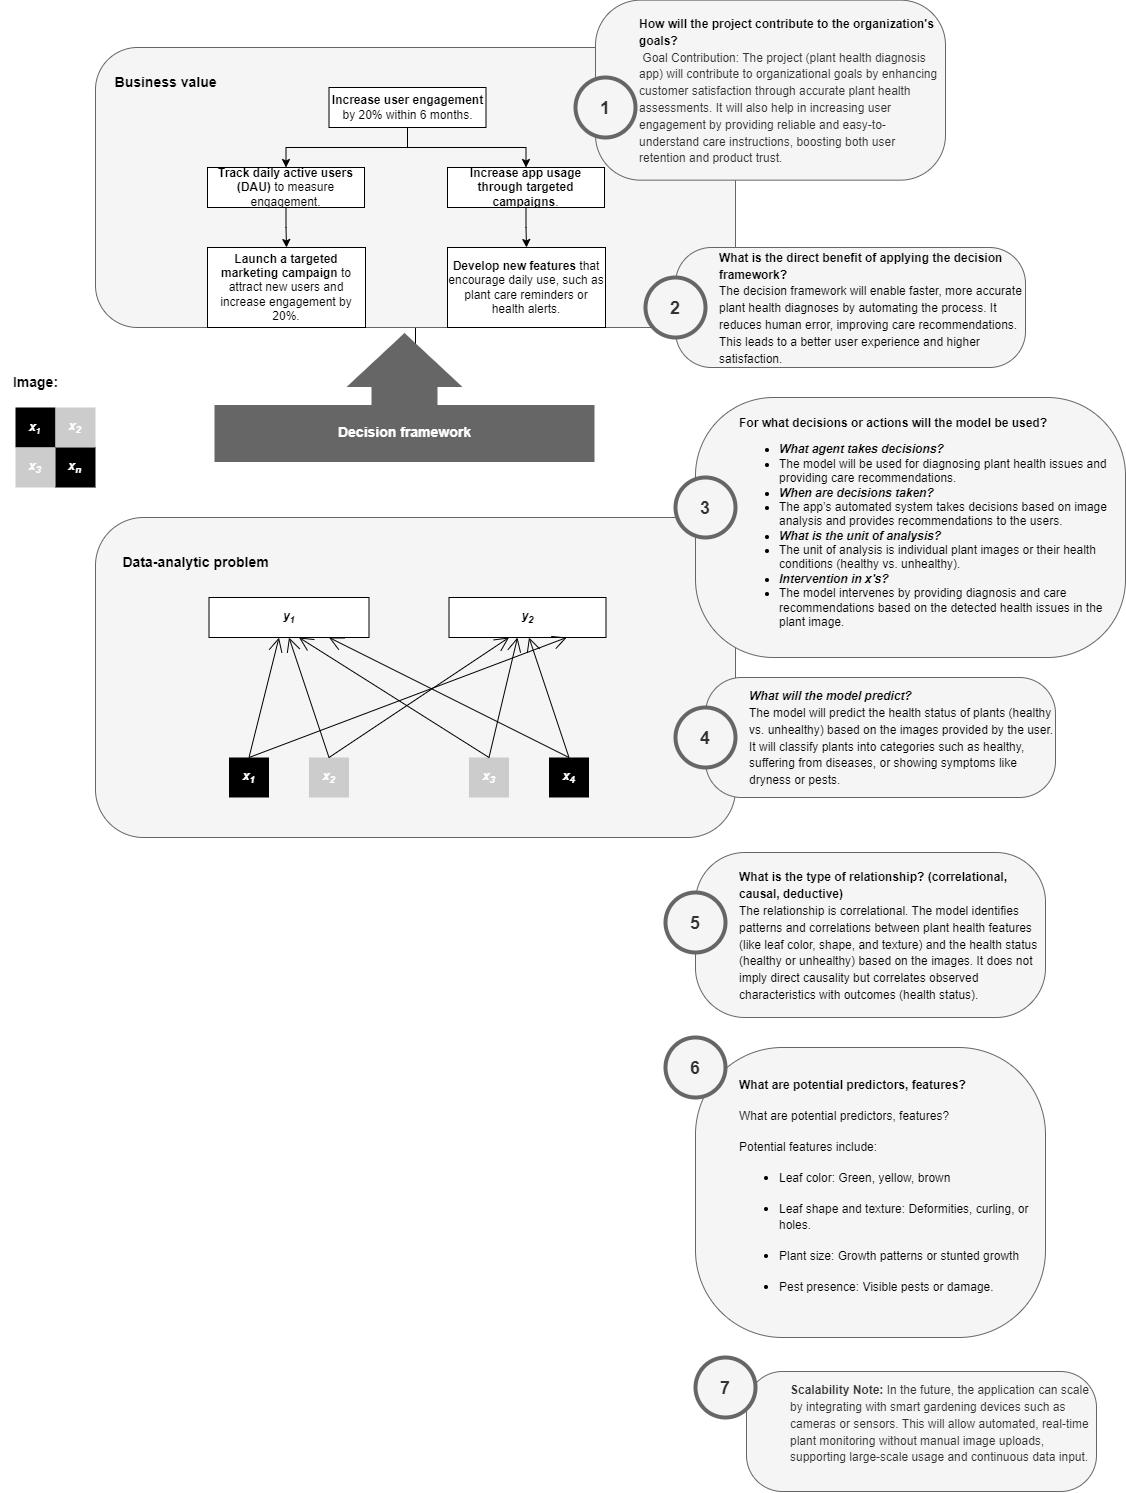

The diagram above was exported from draw.io. Its source (the exported page's mxGraphModel, read from the mxfile embedded in the PNG):
<mxGraphModel dx="1042" dy="1145" grid="1" gridSize="10" guides="1" tooltips="1" connect="1" arrows="1" fold="1" page="1" pageScale="1" pageWidth="827" pageHeight="583" math="0" shadow="0">
  <root>
    <mxCell id="0" />
    <mxCell id="1" parent="0" />
    <mxCell id="13" value="" style="rounded=1;whiteSpace=wrap;html=1;fillColor=#f5f5f5;fontColor=#333333;strokeColor=#666666;" parent="1" vertex="1">
      <mxGeometry x="240" y="500" width="640" height="320" as="geometry" />
    </mxCell>
    <mxCell id="UKT-Swq_rq_BO0FwapJp-109" style="edgeStyle=orthogonalEdgeStyle;rounded=0;orthogonalLoop=1;jettySize=auto;html=1;exitX=0.5;exitY=1;exitDx=0;exitDy=0;" edge="1" parent="1" source="2" target="14">
      <mxGeometry relative="1" as="geometry" />
    </mxCell>
    <mxCell id="2" value="" style="rounded=1;whiteSpace=wrap;html=1;fillColor=#f5f5f5;strokeColor=#666666;fontColor=#333333;" parent="1" vertex="1">
      <mxGeometry x="240" y="30" width="640" height="280" as="geometry" />
    </mxCell>
    <mxCell id="16" style="edgeStyle=orthogonalEdgeStyle;rounded=0;orthogonalLoop=1;jettySize=auto;html=1;" parent="1" source="3" target="8" edge="1">
      <mxGeometry relative="1" as="geometry" />
    </mxCell>
    <mxCell id="17" style="edgeStyle=orthogonalEdgeStyle;rounded=0;orthogonalLoop=1;jettySize=auto;html=1;" parent="1" source="3" target="9" edge="1">
      <mxGeometry relative="1" as="geometry" />
    </mxCell>
    <mxCell id="3" value="&lt;strong data-end=&quot;78&quot; data-start=&quot;50&quot;&gt;Increase user engagement&lt;/strong&gt; by 20% within 6 months." style="rounded=0;whiteSpace=wrap;html=1;" parent="1" vertex="1">
      <mxGeometry x="473.5" y="70" width="157" height="40" as="geometry" />
    </mxCell>
    <mxCell id="18" style="edgeStyle=orthogonalEdgeStyle;rounded=0;orthogonalLoop=1;jettySize=auto;html=1;entryX=0.5;entryY=0;entryDx=0;entryDy=0;" parent="1" source="8" target="10" edge="1">
      <mxGeometry relative="1" as="geometry" />
    </mxCell>
    <mxCell id="8" value="&lt;strong data-end=&quot;54&quot; data-start=&quot;20&quot;&gt;Track daily active users (DAU)&lt;/strong&gt; to measure engagement." style="rounded=0;whiteSpace=wrap;html=1;" parent="1" vertex="1">
      <mxGeometry x="352" y="150" width="157" height="40" as="geometry" />
    </mxCell>
    <mxCell id="22" value="" style="edgeStyle=orthogonalEdgeStyle;rounded=0;orthogonalLoop=1;jettySize=auto;html=1;" parent="1" source="9" target="11" edge="1">
      <mxGeometry relative="1" as="geometry" />
    </mxCell>
    <mxCell id="9" value="&lt;strong data-end=&quot;72&quot; data-start=&quot;23&quot;&gt;Increase app usage through targeted campaigns&lt;/strong&gt;." style="rounded=0;whiteSpace=wrap;html=1;" parent="1" vertex="1">
      <mxGeometry x="592" y="150" width="157" height="40" as="geometry" />
    </mxCell>
    <mxCell id="10" value="&lt;strong data-end=&quot;61&quot; data-start=&quot;21&quot;&gt;Launch a targeted marketing campaign&lt;/strong&gt; to attract new users and increase engagement by 20%." style="rounded=0;whiteSpace=wrap;html=1;" parent="1" vertex="1">
      <mxGeometry x="352" y="230" width="158" height="80" as="geometry" />
    </mxCell>
    <mxCell id="11" value="&lt;strong data-end=&quot;45&quot; data-start=&quot;21&quot;&gt;Develop new features&lt;/strong&gt; that encourage daily use, such as plant care reminders or health alerts." style="rounded=0;whiteSpace=wrap;html=1;" parent="1" vertex="1">
      <mxGeometry x="592" y="230" width="158" height="80" as="geometry" />
    </mxCell>
    <mxCell id="14" value="" style="html=1;shadow=0;dashed=0;align=center;verticalAlign=middle;shape=mxgraph.arrows2.calloutArrow;dy=33;dx=54;notch=57;arrowHead=25;rotation=-90;fillColor=#666666;strokeColor=none;" parent="1" vertex="1">
      <mxGeometry x="484.49" y="190" width="129.01" height="380" as="geometry" />
    </mxCell>
    <mxCell id="23" value="&lt;b&gt;&lt;i&gt;y&lt;sub&gt;1&lt;/sub&gt;&lt;/i&gt;&lt;/b&gt;" style="rounded=0;whiteSpace=wrap;html=1;" parent="1" vertex="1">
      <mxGeometry x="353.5" y="580" width="160" height="40" as="geometry" />
    </mxCell>
    <mxCell id="24" value="&lt;i style=&quot;border-color: var(--border-color);&quot;&gt;&lt;b style=&quot;border-color: var(--border-color);&quot;&gt;y&lt;sub&gt;2&lt;/sub&gt;&lt;/b&gt;&lt;/i&gt;" style="rounded=0;whiteSpace=wrap;html=1;" parent="1" vertex="1">
      <mxGeometry x="593.5" y="580" width="157" height="40" as="geometry" />
    </mxCell>
    <mxCell id="25" value="&lt;font color=&quot;#ffffff&quot;&gt;&lt;b&gt;&lt;i&gt;x&lt;sub&gt;1&lt;/sub&gt;&lt;/i&gt;&lt;/b&gt;&lt;/font&gt;" style="rounded=0;whiteSpace=wrap;html=1;fillColor=#000000;strokeColor=none;" parent="1" vertex="1">
      <mxGeometry x="373.5" y="740" width="40" height="40" as="geometry" />
    </mxCell>
    <mxCell id="49" value="" style="endArrow=open;endFill=1;endSize=12;html=1;rounded=0;exitX=0.5;exitY=0;exitDx=0;exitDy=0;" parent="1" source="25" edge="1">
      <mxGeometry width="160" relative="1" as="geometry">
        <mxPoint x="523.5" y="500" as="sourcePoint" />
        <mxPoint x="423.5" y="620" as="targetPoint" />
      </mxGeometry>
    </mxCell>
    <mxCell id="53" value="&lt;font color=&quot;#ffffff&quot;&gt;&lt;b&gt;&lt;i&gt;x&lt;sub&gt;2&lt;/sub&gt;&lt;/i&gt;&lt;/b&gt;&lt;/font&gt;" style="rounded=0;whiteSpace=wrap;html=1;fillColor=#CCCCCC;strokeColor=none;" parent="1" vertex="1">
      <mxGeometry x="453.5" y="740" width="40" height="40" as="geometry" />
    </mxCell>
    <mxCell id="55" value="&lt;font color=&quot;#ffffff&quot;&gt;&lt;b&gt;&lt;i&gt;x&lt;sub&gt;3&lt;/sub&gt;&lt;/i&gt;&lt;/b&gt;&lt;/font&gt;" style="rounded=0;whiteSpace=wrap;html=1;fillColor=#CCCCCC;strokeColor=none;" parent="1" vertex="1">
      <mxGeometry x="613.5" y="740" width="40" height="40" as="geometry" />
    </mxCell>
    <mxCell id="56" value="&lt;font color=&quot;#ffffff&quot;&gt;&lt;b&gt;&lt;i&gt;x&lt;sub&gt;4&lt;/sub&gt;&lt;/i&gt;&lt;/b&gt;&lt;/font&gt;" style="rounded=0;whiteSpace=wrap;html=1;fillColor=#000000;strokeColor=none;" parent="1" vertex="1">
      <mxGeometry x="693.5" y="740" width="40" height="40" as="geometry" />
    </mxCell>
    <mxCell id="59" value="" style="endArrow=open;endFill=1;endSize=12;html=1;rounded=0;entryX=0.5;entryY=1;entryDx=0;entryDy=0;" parent="1" target="23" edge="1">
      <mxGeometry width="160" relative="1" as="geometry">
        <mxPoint x="473.5" y="740" as="sourcePoint" />
        <mxPoint x="443.5" y="630" as="targetPoint" />
      </mxGeometry>
    </mxCell>
    <mxCell id="63" value="" style="endArrow=open;endFill=1;endSize=12;html=1;rounded=0;exitX=0.5;exitY=0;exitDx=0;exitDy=0;entryX=0.5;entryY=1;entryDx=0;entryDy=0;" parent="1" source="56" edge="1">
      <mxGeometry width="160" relative="1" as="geometry">
        <mxPoint x="713.5" y="660" as="sourcePoint" />
        <mxPoint x="673.5" y="620" as="targetPoint" />
      </mxGeometry>
    </mxCell>
    <mxCell id="64" value="" style="endArrow=open;endFill=1;endSize=12;html=1;rounded=0;exitX=0.5;exitY=0;exitDx=0;exitDy=0;" parent="1" source="55" edge="1">
      <mxGeometry width="160" relative="1" as="geometry">
        <mxPoint x="632" y="660" as="sourcePoint" />
        <mxPoint x="662" y="620" as="targetPoint" />
      </mxGeometry>
    </mxCell>
    <mxCell id="65" value="" style="endArrow=open;endFill=1;endSize=12;html=1;rounded=0;exitX=0.5;exitY=0;exitDx=0;exitDy=0;entryX=0.75;entryY=1;entryDx=0;entryDy=0;" parent="1" source="25" target="24" edge="1">
      <mxGeometry width="160" relative="1" as="geometry">
        <mxPoint x="393.5" y="660" as="sourcePoint" />
        <mxPoint x="683.5" y="640" as="targetPoint" />
      </mxGeometry>
    </mxCell>
    <mxCell id="68" value="" style="endArrow=open;endFill=1;endSize=12;html=1;rounded=0;exitX=0.5;exitY=0;exitDx=0;exitDy=0;" parent="1" source="56" edge="1">
      <mxGeometry width="160" relative="1" as="geometry">
        <mxPoint x="723.5" y="670" as="sourcePoint" />
        <mxPoint x="473.5" y="620" as="targetPoint" />
      </mxGeometry>
    </mxCell>
    <mxCell id="69" value="" style="endArrow=open;endFill=1;endSize=12;html=1;rounded=0;exitX=0.5;exitY=0;exitDx=0;exitDy=0;" parent="1" source="53" edge="1">
      <mxGeometry width="160" relative="1" as="geometry">
        <mxPoint x="543.5" y="700" as="sourcePoint" />
        <mxPoint x="653.5" y="620" as="targetPoint" />
      </mxGeometry>
    </mxCell>
    <mxCell id="70" value="" style="endArrow=open;endFill=1;endSize=12;html=1;rounded=0;" parent="1" edge="1">
      <mxGeometry width="160" relative="1" as="geometry">
        <mxPoint x="633.5" y="740" as="sourcePoint" />
        <mxPoint x="443.5" y="620" as="targetPoint" />
      </mxGeometry>
    </mxCell>
    <mxCell id="82" value="&lt;font color=&quot;#ffffff&quot;&gt;&lt;b&gt;&lt;i&gt;x&lt;span style=&quot;font-size: 10px;&quot;&gt;&lt;sub&gt;1&lt;/sub&gt;&lt;/span&gt;&lt;/i&gt;&lt;/b&gt;&lt;/font&gt;" style="rounded=0;whiteSpace=wrap;html=1;fillColor=#000000;strokeColor=none;" parent="1" vertex="1">
      <mxGeometry x="160" y="390" width="40" height="40" as="geometry" />
    </mxCell>
    <mxCell id="83" value="&lt;font color=&quot;#ffffff&quot;&gt;&lt;b&gt;&lt;i&gt;x&lt;sub&gt;2&lt;/sub&gt;&lt;/i&gt;&lt;/b&gt;&lt;/font&gt;" style="rounded=0;whiteSpace=wrap;html=1;fillColor=#CCCCCC;strokeColor=none;" parent="1" vertex="1">
      <mxGeometry x="200" y="390" width="40" height="40" as="geometry" />
    </mxCell>
    <mxCell id="84" value="&lt;font color=&quot;#ffffff&quot;&gt;&lt;b&gt;&lt;i&gt;x&lt;sub&gt;3&lt;/sub&gt;&lt;/i&gt;&lt;/b&gt;&lt;/font&gt;" style="rounded=0;whiteSpace=wrap;html=1;fillColor=#CCCCCC;strokeColor=none;" parent="1" vertex="1">
      <mxGeometry x="160" y="430" width="40" height="40" as="geometry" />
    </mxCell>
    <mxCell id="85" value="&lt;font color=&quot;#ffffff&quot;&gt;&lt;b&gt;&lt;i&gt;x&lt;sub&gt;n&lt;/sub&gt;&lt;/i&gt;&lt;/b&gt;&lt;/font&gt;" style="rounded=0;whiteSpace=wrap;html=1;fillColor=#000000;strokeColor=none;" parent="1" vertex="1">
      <mxGeometry x="200" y="430" width="40" height="40" as="geometry" />
    </mxCell>
    <mxCell id="86" value="&lt;b&gt;&lt;font style=&quot;font-size: 14px;&quot;&gt;Image:&lt;/font&gt;&lt;/b&gt;" style="text;html=1;align=center;verticalAlign=middle;resizable=0;points=[];autosize=1;strokeColor=none;fillColor=none;" parent="1" vertex="1">
      <mxGeometry x="145" y="350" width="70" height="30" as="geometry" />
    </mxCell>
    <mxCell id="87" value="&lt;b&gt;&lt;font style=&quot;font-size: 14px;&quot;&gt;Business value&lt;/font&gt;&lt;/b&gt;" style="text;html=1;align=center;verticalAlign=middle;resizable=0;points=[];autosize=1;strokeColor=none;fillColor=none;" parent="1" vertex="1">
      <mxGeometry x="250" y="50" width="120" height="30" as="geometry" />
    </mxCell>
    <mxCell id="88" value="&lt;b&gt;&lt;font style=&quot;font-size: 14px;&quot;&gt;Data-analytic problem&lt;/font&gt;&lt;/b&gt;" style="text;html=1;align=center;verticalAlign=middle;resizable=0;points=[];autosize=1;strokeColor=none;fillColor=none;" parent="1" vertex="1">
      <mxGeometry x="260" y="530" width="160" height="30" as="geometry" />
    </mxCell>
    <mxCell id="89" value="&lt;b&gt;&lt;font color=&quot;#ffffff&quot; style=&quot;font-size: 14px;&quot;&gt;Decision framework&lt;/font&gt;&lt;/b&gt;" style="text;html=1;align=center;verticalAlign=middle;resizable=0;points=[];autosize=1;strokeColor=none;fillColor=none;" parent="1" vertex="1">
      <mxGeometry x="473.99" y="400" width="150" height="30" as="geometry" />
    </mxCell>
    <mxCell id="92" value="&lt;font style=&quot;font-size: 12px;&quot; color=&quot;#000000&quot;&gt;How will the project contribute to the organization's goals?&lt;/font&gt;&lt;div&gt;&lt;font style=&quot;font-size: 12px;&quot;&gt;&lt;font color=&quot;#000000&quot;&gt;&amp;nbsp;&lt;/font&gt;&lt;span style=&quot;font-weight: normal; background-color: transparent; color: light-dark(rgb(51, 51, 51), rgb(193, 193, 193));&quot; data-end=&quot;170&quot; data-start=&quot;149&quot;&gt;Goal Contribution&lt;/span&gt;&lt;span style=&quot;font-weight: normal; background-color: transparent; color: light-dark(rgb(51, 51, 51), rgb(193, 193, 193));&quot;&gt;: The project (plant health diagnosis app) will contribute to organizational goals by enhancing customer satisfaction through accurate plant health assessments. It will also help in increasing user engagement by providing reliable and easy-to-understand care instructions, boosting both user retention and product trust.&lt;/span&gt;&lt;/font&gt;&lt;/div&gt;" style="shape=rect;rounded=1;whiteSpace=wrap;html=1;shadow=0;strokeColor=#666666;fillColor=#f5f5f5;arcSize=25;fontSize=14;spacingLeft=42;fontStyle=1;fontColor=#333333;align=left;" parent="1" vertex="1">
      <mxGeometry x="740" y="-17.349999999999994" width="350" height="180" as="geometry" />
    </mxCell>
    <mxCell id="93" value="&lt;font style=&quot;font-size: 18px;&quot;&gt;1&lt;/font&gt;" style="shape=ellipse;perimeter=ellipsePerimeter;fontSize=22;fontStyle=1;shadow=0;strokeColor=#666666;fillColor=#f5f5f5;strokeWidth=4;fontColor=#333333;align=center;whiteSpace=wrap;html=1;" parent="1" vertex="1">
      <mxGeometry x="720" y="60" width="60" height="60" as="geometry" />
    </mxCell>
    <mxCell id="94" value="&lt;font color=&quot;#000000&quot;&gt;&lt;span style=&quot;font-size: 12px;&quot;&gt;What is the direct benefit of applying the decision framework?&lt;/span&gt;&lt;/font&gt;&lt;div&gt;&lt;span style=&quot;background-color: transparent; color: light-dark(rgb(0, 0, 0), rgb(237, 237, 237)); font-size: 12px; font-weight: normal;&quot;&gt;The decision framework will enable faster, more accurate plant health diagnoses by automating the process. It reduces human error, improving care recommendations. This leads to a better user experience and higher satisfaction.&lt;/span&gt;&lt;/div&gt;" style="shape=rect;rounded=1;whiteSpace=wrap;html=1;shadow=0;strokeColor=#666666;fillColor=#f5f5f5;arcSize=30;fontSize=14;spacingLeft=42;fontStyle=1;fontColor=#333333;align=left;" parent="1" vertex="1">
      <mxGeometry x="820" y="230" width="350" height="120" as="geometry" />
    </mxCell>
    <mxCell id="95" value="&lt;font style=&quot;font-size: 18px;&quot;&gt;2&lt;/font&gt;" style="shape=ellipse;perimeter=ellipsePerimeter;fontSize=22;fontStyle=1;shadow=0;strokeColor=#666666;fillColor=#f5f5f5;strokeWidth=4;fontColor=#333333;align=center;whiteSpace=wrap;html=1;" parent="1" vertex="1">
      <mxGeometry x="790" y="260" width="60" height="60" as="geometry" />
    </mxCell>
    <mxCell id="96" value="&lt;font color=&quot;#000000&quot;&gt;&lt;span style=&quot;font-size: 12px;&quot;&gt;For what decisions or actions will the model be used?&lt;br&gt;&lt;ul&gt;&lt;li&gt;&lt;font color=&quot;#000000&quot;&gt;&lt;span style=&quot;font-size: 12px;&quot;&gt;&lt;i&gt;What agent takes decisions?&lt;/i&gt;&lt;/span&gt;&lt;/font&gt;&lt;/li&gt;&lt;li&gt;&lt;font color=&quot;#000000&quot;&gt;&lt;span style=&quot;font-size: 12px; font-weight: normal;&quot;&gt;The model will be used for diagnosing plant health issues and providing care recommendations.&lt;/span&gt;&lt;/font&gt;&lt;/li&gt;&lt;li&gt;&lt;font color=&quot;#000000&quot;&gt;&lt;span style=&quot;font-size: 12px;&quot;&gt;&lt;i&gt;When are decisions taken?&lt;/i&gt;&lt;/span&gt;&lt;/font&gt;&lt;/li&gt;&lt;li&gt;&lt;font color=&quot;#000000&quot;&gt;&lt;span style=&quot;font-size: 12px; font-weight: normal;&quot;&gt;The app’s automated system takes decisions based on image analysis and provides recommendations to the users.&lt;/span&gt;&lt;/font&gt;&lt;/li&gt;&lt;li&gt;&lt;font color=&quot;#000000&quot;&gt;&lt;span style=&quot;font-size: 12px;&quot;&gt;&lt;i&gt;What is the unit of analysis?&lt;/i&gt;&lt;/span&gt;&lt;/font&gt;&lt;/li&gt;&lt;li&gt;&lt;font color=&quot;#000000&quot;&gt;&lt;span style=&quot;font-size: 12px; font-weight: normal;&quot;&gt;The unit of analysis is individual plant images or their health conditions (healthy vs. unhealthy).&lt;/span&gt;&lt;/font&gt;&lt;/li&gt;&lt;li&gt;&lt;font color=&quot;#000000&quot;&gt;&lt;span style=&quot;font-size: 12px;&quot;&gt;&lt;i&gt;Intervention in x's?&lt;/i&gt;&lt;/span&gt;&lt;/font&gt;&lt;/li&gt;&lt;li&gt;&lt;font color=&quot;#000000&quot;&gt;&lt;span style=&quot;font-size: 12px; font-weight: normal;&quot;&gt;The model intervenes by providing diagnosis and care recommendations based on the detected health issues in the plant image.&lt;/span&gt;&lt;/font&gt;&lt;/li&gt;&lt;/ul&gt;&lt;/span&gt;&lt;/font&gt;" style="shape=rect;rounded=1;whiteSpace=wrap;html=1;shadow=0;strokeColor=#666666;fillColor=#f5f5f5;arcSize=30;fontSize=14;spacingLeft=42;fontStyle=1;fontColor=#333333;align=left;" parent="1" vertex="1">
      <mxGeometry x="840" y="380" width="430" height="260" as="geometry" />
    </mxCell>
    <mxCell id="97" value="&lt;font style=&quot;font-size: 18px;&quot;&gt;3&lt;/font&gt;" style="shape=ellipse;perimeter=ellipsePerimeter;fontSize=22;fontStyle=1;shadow=0;strokeColor=#666666;fillColor=#f5f5f5;strokeWidth=4;fontColor=#333333;align=center;whiteSpace=wrap;html=1;" parent="1" vertex="1">
      <mxGeometry x="820" y="460" width="60" height="60" as="geometry" />
    </mxCell>
    <mxCell id="99" value="&lt;font style=&quot;font-size: 12px;&quot; color=&quot;#000000&quot;&gt;&lt;i&gt;What will the model predict?&lt;/i&gt;&lt;/font&gt;&lt;div&gt;&lt;font color=&quot;#000000&quot;&gt;&lt;span style=&quot;font-weight: normal;&quot;&gt;&lt;font style=&quot;font-size: 12px;&quot;&gt;The model will predict the health status of plants (healthy vs. unhealthy) based on the images provided by the user. It will classify plants into categories such as healthy, suffering from diseases, or showing symptoms like dryness or pests.&lt;/font&gt;&lt;/span&gt;&lt;span style=&quot;font-size: 12px;&quot;&gt;&lt;/span&gt;&lt;/font&gt;&lt;/div&gt;" style="shape=rect;rounded=1;whiteSpace=wrap;html=1;shadow=0;strokeColor=#666666;fillColor=#f5f5f5;arcSize=30;fontSize=14;spacingLeft=42;fontStyle=1;fontColor=#333333;align=left;" parent="1" vertex="1">
      <mxGeometry x="850" y="660" width="350" height="120" as="geometry" />
    </mxCell>
    <mxCell id="100" value="&lt;font style=&quot;font-size: 18px;&quot;&gt;4&lt;/font&gt;" style="shape=ellipse;perimeter=ellipsePerimeter;fontSize=22;fontStyle=1;shadow=0;strokeColor=#666666;fillColor=#f5f5f5;strokeWidth=4;fontColor=#333333;align=center;whiteSpace=wrap;html=1;" parent="1" vertex="1">
      <mxGeometry x="820" y="690" width="60" height="60" as="geometry" />
    </mxCell>
    <mxCell id="103" value="&lt;font color=&quot;#000000&quot;&gt;&lt;span style=&quot;font-size: 12px;&quot;&gt;What is the type of relationship? (correlational, causal, deductive)&lt;/span&gt;&lt;/font&gt;&lt;div&gt;&lt;font color=&quot;#000000&quot;&gt;&lt;span style=&quot;font-weight: normal;&quot;&gt;&lt;font style=&quot;font-size: 12px;&quot;&gt;The relationship is &lt;span style=&quot;&quot; data-end=&quot;76&quot; data-start=&quot;59&quot;&gt;correlational&lt;/span&gt;. The model identifies patterns and correlations between plant health features (like leaf color, shape, and texture) and the health status (healthy or unhealthy) based on the images. It does not imply direct causality but correlates observed characteristics with outcomes (health status).&lt;/font&gt;&lt;/span&gt;&lt;span style=&quot;font-size: 12px;&quot;&gt;&lt;/span&gt;&lt;/font&gt;&lt;/div&gt;" style="shape=rect;rounded=1;whiteSpace=wrap;html=1;shadow=0;strokeColor=#666666;fillColor=#f5f5f5;arcSize=30;fontSize=14;spacingLeft=42;fontStyle=1;fontColor=#333333;align=left;" parent="1" vertex="1">
      <mxGeometry x="840" y="835" width="350" height="165" as="geometry" />
    </mxCell>
    <mxCell id="104" value="&lt;font style=&quot;font-size: 18px;&quot;&gt;5&lt;/font&gt;" style="shape=ellipse;perimeter=ellipsePerimeter;fontSize=22;fontStyle=1;shadow=0;strokeColor=#666666;fillColor=#f5f5f5;strokeWidth=4;fontColor=#333333;align=center;whiteSpace=wrap;html=1;" parent="1" vertex="1">
      <mxGeometry x="810" y="875" width="60" height="60" as="geometry" />
    </mxCell>
    <mxCell id="107" value="&lt;font color=&quot;#000000&quot;&gt;&lt;span style=&quot;font-size: 12px;&quot;&gt;What are potential predictors, features?&lt;/span&gt;&lt;/font&gt;&lt;div&gt;&lt;font color=&quot;#000000&quot;&gt;&lt;p&gt;&lt;span style=&quot;font-weight: normal;&quot;&gt;&lt;font style=&quot;font-size: 12px;&quot;&gt;What are potential predictors, features?&lt;/font&gt;&lt;/span&gt;&lt;/p&gt;&lt;p&gt;&lt;span style=&quot;font-weight: normal;&quot;&gt;&lt;font style=&quot;font-size: 12px;&quot;&gt;Potential features include:&lt;/font&gt;&lt;/span&gt;&lt;/p&gt;&lt;ul&gt;&lt;li&gt;&lt;p&gt;&lt;span style=&quot;font-weight: normal;&quot;&gt;&lt;font style=&quot;font-size: 12px;&quot;&gt;Leaf color: Green, yellow, brown&lt;/font&gt;&lt;/span&gt;&lt;/p&gt;&lt;/li&gt;&lt;li&gt;&lt;p&gt;&lt;span style=&quot;font-weight: normal;&quot;&gt;&lt;font style=&quot;font-size: 12px;&quot;&gt;Leaf shape and texture: Deformities, curling, or holes.&lt;/font&gt;&lt;/span&gt;&lt;/p&gt;&lt;/li&gt;&lt;li&gt;&lt;p&gt;&lt;span style=&quot;font-weight: normal;&quot;&gt;&lt;font style=&quot;font-size: 12px;&quot;&gt;Plant size: Growth patterns or stunted growth&lt;/font&gt;&lt;/span&gt;&lt;/p&gt;&lt;/li&gt;&lt;li&gt;&lt;p&gt;&lt;span style=&quot;font-weight: normal;&quot;&gt;&lt;font style=&quot;font-size: 12px;&quot;&gt;Pest presence: Visible pests or damage.&lt;/font&gt;&lt;/span&gt;&lt;/p&gt;&lt;/li&gt;&lt;/ul&gt;&lt;/font&gt;&lt;/div&gt;" style="shape=rect;rounded=1;whiteSpace=wrap;html=1;shadow=0;strokeColor=#666666;fillColor=#f5f5f5;arcSize=30;fontSize=14;spacingLeft=42;fontStyle=1;fontColor=#333333;align=left;" parent="1" vertex="1">
      <mxGeometry x="840" y="1030" width="350" height="290" as="geometry" />
    </mxCell>
    <mxCell id="108" value="&lt;font style=&quot;font-size: 18px;&quot;&gt;6&lt;/font&gt;" style="shape=ellipse;perimeter=ellipsePerimeter;fontSize=22;fontStyle=1;shadow=0;strokeColor=#666666;fillColor=#f5f5f5;strokeWidth=4;fontColor=#333333;align=center;whiteSpace=wrap;html=1;" parent="1" vertex="1">
      <mxGeometry x="810" y="1020" width="60" height="60" as="geometry" />
    </mxCell>
    <mxCell id="UKT-Swq_rq_BO0FwapJp-113" value="&lt;font style=&quot;font-size: 12px;&quot;&gt;Scalability Note:&lt;span style=&quot;font-weight: normal;&quot;&gt;&amp;nbsp;In the future, the application can scale by integrating with smart gardening devices such as cameras or sensors. This will allow automated, real-time plant monitoring without manual image uploads, supporting large-scale usage and continuous data input.&lt;/span&gt;&lt;/font&gt;&lt;div&gt;&lt;font style=&quot;font-size: 12px;&quot;&gt;&lt;br&gt;&lt;/font&gt;&lt;/div&gt;" style="shape=rect;rounded=1;whiteSpace=wrap;html=1;shadow=0;strokeColor=#666666;fillColor=#f5f5f5;arcSize=30;fontSize=14;spacingLeft=42;fontStyle=1;fontColor=#333333;align=left;" vertex="1" parent="1">
      <mxGeometry x="891" y="1354" width="350" height="120" as="geometry" />
    </mxCell>
    <mxCell id="UKT-Swq_rq_BO0FwapJp-112" value="&lt;span style=&quot;font-size: 18px;&quot;&gt;7&lt;/span&gt;" style="shape=ellipse;perimeter=ellipsePerimeter;fontSize=22;fontStyle=1;shadow=0;strokeColor=#666666;fillColor=#f5f5f5;strokeWidth=4;fontColor=#333333;align=center;whiteSpace=wrap;html=1;" vertex="1" parent="1">
      <mxGeometry x="840" y="1340" width="60" height="60" as="geometry" />
    </mxCell>
  </root>
</mxGraphModel>